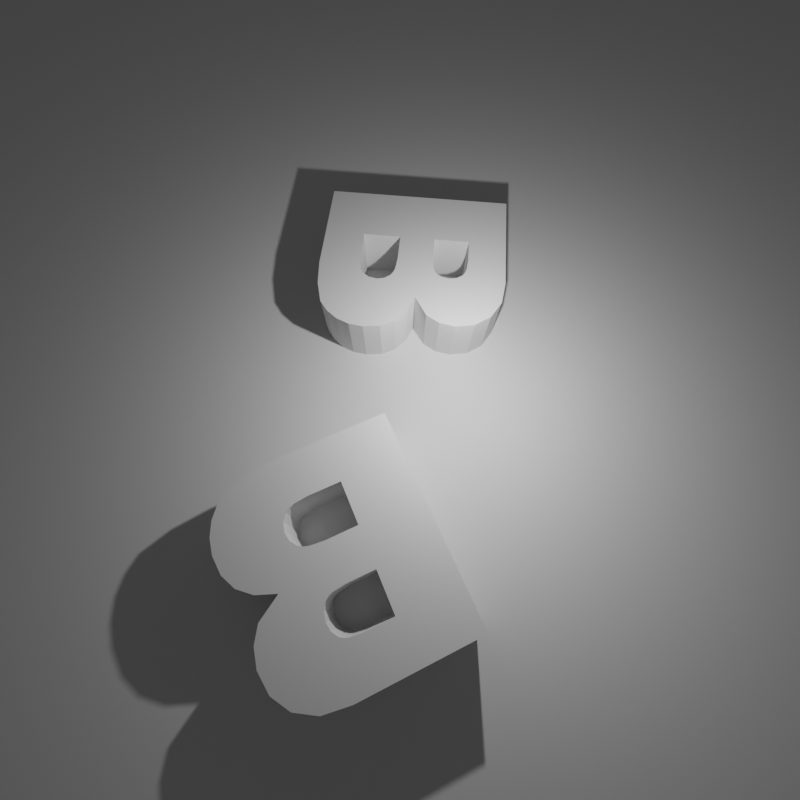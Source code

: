 # Source: figure.blend  (saved by Blender 2.80.75; exported with 4.5.12 LTS)
import bpy
from mathutils import Matrix  # noqa: F401  (used for matrix-valued properties, if any)

bpy.ops.wm.read_factory_settings(use_empty=True)
scene = bpy.context.scene
scene.name = 'Scene'

# ---- collections
col_collection = bpy.data.collections.new('Collection'); scene.collection.children.link(col_collection)

# ---- world
world_world = bpy.data.worlds.new('World'); scene.world = world_world
world_world.use_nodes = True; world_world.node_tree.nodes.clear()
_N = world_world.node_tree.nodes; _L = world_world.node_tree.links
n0 = _N.new('ShaderNodeOutputWorld'); n0.name = 'World Output'; n0.location = (300, 300)
n1 = _N.new('ShaderNodeBackground'); n1.name = 'Background'; n1.location = (10, 300)
n1.inputs[0].default_value = (0.05088, 0.05088, 0.05088, 1.0)
_L.new(n1.outputs[0], n0.inputs[0])
n0.is_active_output = True
world_world.color = (0.05088, 0.05088, 0.05088)
world_world.use_sun_shadow = False
world_world.sun_shadow_jitter_overblur = 0.0

# ---- cameras
cam_camera_615 = bpy.data.cameras.new('Camera.615')
cam_camera_615.clip_start = 0.5
cam_camera_615.clip_end = 30.0
cam_camera_615.lens = 20.0

# ---- lights
light_light = bpy.data.lights.new('Light', 'POINT')
light_light.transmission_factor = 0.0
light_light.energy = 1000.0
light_light.shadow_soft_size = 0.1
light_light.shadow_maximum_resolution = 0.006
light_light.use_absolute_resolution = True

# ---- meshes
me_small_b_630 = bpy.data.meshes.new('small B.630')
me_small_b_630.from_pydata([(-4.112, -9.0, 0.0), (-4.112, 9.0, 4.0), (-4.112, 9.0, 0.0), (-4.112, -9.0, 4.0), (5.187, -9.0, 0.0), (5.187, -9.0, 4.0), (1.322, 1.94, 4.0), (1.322, 1.94, 0.0), (1.322, 5.353, 0.0), (1.322, 5.353, 4.0), (6.031, -4.623, 4.0), (5.694, -4.846, 4.0), (7.6, -8.754, 4.0), (5.255, -5.005, 4.0), (9.646, -8.165, 0.0), (10.62, -7.398, 0.0), (10.62, -7.398, 4.0), (9.646, -8.165, 4.0), (5.971, 9.0, 4.0), (8.2, 8.678, 4.0), (5.971, 9.0, 0.0), (8.2, 8.678, 0.0), (5.124, 2.192, 4.0), (8.35, 0.577, 4.0), (5.418, 2.388, 4.0), (3.665, 1.94, 0.0), (3.665, 1.94, 4.0), (4.733, 2.052, 0.0), (4.733, 2.052, 4.0), (5.124, 2.192, 0.0), (10.85, 6.268, 0.0), (5.789, 4.383, 0.0), (9.842, 7.711, 0.0), (11.19, 4.518, 0.0), (10.95, 3.036, 0.0), (5.912, 3.683, 0.0), (10.23, 1.78, 0.0), (8.35, 0.577, 0.0), (5.789, 2.936, 0.0), (5.418, 4.911, 0.0), (6.037, -1.971, 0.0), (6.46, -2.534, 0.0), (5.694, -4.846, 0.0), (5.255, -5.005, 0.0), (5.418, 2.388, 0.0), (5.635, 2.637, 4.0), (6.459, -4.026, 4.0), (11.84, -5.209, 4.0), (6.602, -3.254, 4.0), (12.0, -3.88, 4.0), (11.78, -2.307, 4.0), (11.37, -6.397, 0.0), (11.37, -6.397, 4.0), (5.701, -1.759, 0.0), (6.031, -4.623, 0.0), (5.26, -1.607, 0.0), (4.057, -1.486, 0.0), (5.635, 2.637, 0.0), (5.789, 2.936, 4.0), (11.84, -5.209, 0.0), (6.459, -4.026, 0.0), (12.0, -3.88, 0.0), (11.78, -2.307, 0.0), (6.602, -3.254, 0.0), (1.322, -1.486, 0.0), (5.912, 3.683, 4.0), (11.11, -1.025, 4.0), (9.98, -0.057, 4.0), (6.46, -2.534, 4.0), (5.701, -1.759, 4.0), (11.11, -1.025, 0.0), (9.98, -0.057, 0.0), (6.037, -1.971, 4.0), (5.126, 5.105, 0.0), (1.322, -5.132, 0.0), (4.069, -5.132, 0.0), (5.789, 4.383, 4.0), (5.26, -1.607, 4.0), (5.418, 4.911, 4.0), (7.6, -8.754, 0.0), (1.322, -5.132, 4.0), (1.322, -1.486, 4.0), (9.842, 7.711, 4.0), (3.701, 5.353, 0.0), (4.742, 5.243, 0.0), (5.126, 5.105, 4.0), (4.742, 5.243, 4.0), (10.23, 1.78, 4.0), (10.95, 3.036, 4.0), (11.19, 4.518, 4.0), (10.85, 6.268, 4.0), (3.701, 5.353, 4.0), (4.069, -5.132, 4.0), (4.057, -1.486, 4.0)], [], [(0, 1, 2), (3, 1, 0), (3, 4, 5), (4, 3, 0), (6, 7, 8), (6, 8, 9), (10, 11, 12), (11, 13, 12), (14, 15, 16), (14, 16, 17), (18, 19, 20), (21, 20, 19), (22, 23, 24), (25, 7, 6), (25, 6, 26), (27, 25, 26), (27, 26, 28), (29, 27, 28), (29, 28, 22), (30, 31, 32), (33, 31, 30), (34, 35, 33), (36, 35, 34), (37, 38, 36), (31, 39, 32), (21, 32, 39), (40, 37, 41), (12, 17, 10), (17, 16, 10), (42, 43, 13), (42, 13, 11), (44, 29, 22), (44, 22, 24), (24, 23, 45), (46, 10, 16), (46, 47, 48), (49, 50, 48), (15, 51, 52), (15, 52, 16), (53, 37, 40), (54, 42, 11), (54, 11, 10), (55, 56, 27), (57, 44, 24), (57, 24, 45), (45, 23, 58), (51, 59, 47), (51, 47, 52), (60, 54, 10), (60, 10, 46), (59, 61, 49), (59, 49, 47), (29, 55, 27), (38, 57, 45), (38, 45, 58), (62, 50, 49), (62, 49, 61), (55, 29, 53), (38, 37, 57), (63, 60, 46), (63, 46, 48), (44, 37, 29), (56, 64, 25), (35, 38, 58), (35, 58, 65), (66, 67, 68), (23, 22, 69), (70, 66, 50), (70, 50, 62), (41, 63, 48), (41, 48, 68), (70, 71, 67), (70, 67, 66), (40, 41, 68), (40, 68, 72), (73, 21, 39), (31, 33, 35), (71, 37, 23), (71, 23, 67), (64, 74, 0), (4, 0, 74), (75, 4, 74), (0, 2, 64), (31, 35, 65), (31, 65, 76), (22, 28, 77), (57, 37, 44), (18, 20, 1), (39, 31, 76), (39, 76, 78), (35, 36, 38), (1, 20, 2), (5, 4, 12), (79, 12, 4), (3, 5, 80), (80, 81, 3), (76, 82, 78), (83, 20, 84), (84, 20, 73), (39, 78, 85), (39, 85, 73), (14, 12, 79), (85, 18, 86), (37, 36, 87), (37, 87, 23), (2, 20, 8), (21, 73, 20), (73, 85, 86), (73, 86, 84), (85, 78, 19), (82, 19, 78), (88, 89, 65), (65, 58, 87), (87, 58, 23), (87, 88, 65), (76, 65, 89), (89, 90, 76), (82, 76, 90), (17, 12, 14), (91, 18, 9), (86, 18, 91), (19, 18, 85), (1, 9, 18), (77, 69, 22), (36, 34, 88), (36, 88, 87), (84, 86, 91), (84, 91, 83), (75, 74, 80), (75, 80, 92), (83, 8, 20), (8, 7, 2), (25, 27, 56), (7, 25, 64), (34, 33, 89), (34, 89, 88), (28, 26, 93), (3, 81, 1), (1, 6, 9), (7, 64, 2), (81, 93, 26), (6, 81, 26), (83, 91, 9), (83, 9, 8), (93, 77, 28), (43, 75, 92), (43, 92, 13), (6, 1, 81), (33, 30, 90), (33, 90, 89), (40, 72, 69), (40, 69, 53), (30, 32, 82), (30, 82, 90), (62, 63, 70), (61, 63, 62), (71, 70, 41), (59, 63, 61), (14, 54, 15), (51, 60, 59), (37, 71, 41), (53, 29, 37), (53, 69, 77), (53, 77, 55), (32, 21, 19), (32, 19, 82), (72, 68, 23), (67, 23, 68), (69, 72, 23), (68, 48, 66), (50, 66, 48), (16, 52, 46), (49, 48, 47), (47, 46, 52), (55, 77, 93), (55, 93, 56), (92, 80, 5), (56, 93, 81), (56, 81, 64), (42, 79, 43), (5, 12, 13), (13, 92, 5), (64, 81, 80), (64, 80, 74), (43, 4, 75), (14, 79, 54), (51, 15, 60), (63, 59, 60), (42, 54, 79), (4, 43, 79), (41, 70, 63), (54, 60, 15)])
me_small_b_630.use_remesh_preserve_volume = False
me_small_b_630.use_remesh_preserve_attributes = False
me_small_b_630.use_mirror_vertex_groups = False
me_small_b_630.update()
me_plane_343 = bpy.data.meshes.new('Plane.343')
me_plane_343.from_pydata([(-1.0, -1.0, 0.0), (1.0, -1.0, 0.0), (-1.0, 1.0, 0.0), (1.0, 1.0, 0.0)], [], [(0, 1, 3, 2)])
_uv = me_plane_343.uv_layers.new(name='UVMap')
_uv.uv.foreach_set('vector', [0.0, 0.0, 1.0, 0.0, 1.0, 1.0, 0.0, 1.0])
me_plane_343.use_remesh_preserve_volume = False
me_plane_343.use_remesh_preserve_attributes = False
me_plane_343.use_mirror_vertex_groups = False
me_plane_343.update()
me_small_b_631 = bpy.data.meshes.new('small B.631')
me_small_b_631.from_pydata([(-4.112, -9.0, 0.0), (-4.112, 9.0, 4.0), (-4.112, 9.0, 0.0), (-4.112, -9.0, 4.0), (5.187, -9.0, 0.0), (5.187, -9.0, 4.0), (1.322, 1.94, 4.0), (1.322, 1.94, 0.0), (1.322, 5.353, 0.0), (1.322, 5.353, 4.0), (6.031, -4.623, 4.0), (5.694, -4.846, 4.0), (7.6, -8.754, 4.0), (5.255, -5.005, 4.0), (9.646, -8.165, 0.0), (10.62, -7.398, 0.0), (10.62, -7.398, 4.0), (9.646, -8.165, 4.0), (5.971, 9.0, 4.0), (8.2, 8.678, 4.0), (5.971, 9.0, 0.0), (8.2, 8.678, 0.0), (5.124, 2.192, 4.0), (8.35, 0.577, 4.0), (5.418, 2.388, 4.0), (3.665, 1.94, 0.0), (3.665, 1.94, 4.0), (4.733, 2.052, 0.0), (4.733, 2.052, 4.0), (5.124, 2.192, 0.0), (10.85, 6.268, 0.0), (5.789, 4.383, 0.0), (9.842, 7.711, 0.0), (11.19, 4.518, 0.0), (10.95, 3.036, 0.0), (5.912, 3.683, 0.0), (10.23, 1.78, 0.0), (8.35, 0.577, 0.0), (5.789, 2.936, 0.0), (5.418, 4.911, 0.0), (6.037, -1.971, 0.0), (6.46, -2.534, 0.0), (5.694, -4.846, 0.0), (5.255, -5.005, 0.0), (5.418, 2.388, 0.0), (5.635, 2.637, 4.0), (6.459, -4.026, 4.0), (11.84, -5.209, 4.0), (6.602, -3.254, 4.0), (12.0, -3.88, 4.0), (11.78, -2.307, 4.0), (11.37, -6.397, 0.0), (11.37, -6.397, 4.0), (5.701, -1.759, 0.0), (6.031, -4.623, 0.0), (5.26, -1.607, 0.0), (4.057, -1.486, 0.0), (5.635, 2.637, 0.0), (5.789, 2.936, 4.0), (11.84, -5.209, 0.0), (6.459, -4.026, 0.0), (12.0, -3.88, 0.0), (11.78, -2.307, 0.0), (6.602, -3.254, 0.0), (1.322, -1.486, 0.0), (5.912, 3.683, 4.0), (11.11, -1.025, 4.0), (9.98, -0.057, 4.0), (6.46, -2.534, 4.0), (5.701, -1.759, 4.0), (11.11, -1.025, 0.0), (9.98, -0.057, 0.0), (6.037, -1.971, 4.0), (5.126, 5.105, 0.0), (1.322, -5.132, 0.0), (4.069, -5.132, 0.0), (5.789, 4.383, 4.0), (5.26, -1.607, 4.0), (5.418, 4.911, 4.0), (7.6, -8.754, 0.0), (1.322, -5.132, 4.0), (1.322, -1.486, 4.0), (9.842, 7.711, 4.0), (3.701, 5.353, 0.0), (4.742, 5.243, 0.0), (5.126, 5.105, 4.0), (4.742, 5.243, 4.0), (10.23, 1.78, 4.0), (10.95, 3.036, 4.0), (11.19, 4.518, 4.0), (10.85, 6.268, 4.0), (3.701, 5.353, 4.0), (4.069, -5.132, 4.0), (4.057, -1.486, 4.0)], [], [(0, 1, 2), (3, 1, 0), (3, 4, 5), (4, 3, 0), (6, 7, 8), (6, 8, 9), (10, 11, 12), (11, 13, 12), (14, 15, 16), (14, 16, 17), (18, 19, 20), (21, 20, 19), (22, 23, 24), (25, 7, 6), (25, 6, 26), (27, 25, 26), (27, 26, 28), (29, 27, 28), (29, 28, 22), (30, 31, 32), (33, 31, 30), (34, 35, 33), (36, 35, 34), (37, 38, 36), (31, 39, 32), (21, 32, 39), (40, 37, 41), (12, 17, 10), (17, 16, 10), (42, 43, 13), (42, 13, 11), (44, 29, 22), (44, 22, 24), (24, 23, 45), (46, 10, 16), (46, 47, 48), (49, 50, 48), (15, 51, 52), (15, 52, 16), (53, 37, 40), (54, 42, 11), (54, 11, 10), (55, 56, 27), (57, 44, 24), (57, 24, 45), (45, 23, 58), (51, 59, 47), (51, 47, 52), (60, 54, 10), (60, 10, 46), (59, 61, 49), (59, 49, 47), (29, 55, 27), (38, 57, 45), (38, 45, 58), (62, 50, 49), (62, 49, 61), (55, 29, 53), (38, 37, 57), (63, 60, 46), (63, 46, 48), (44, 37, 29), (56, 64, 25), (35, 38, 58), (35, 58, 65), (66, 67, 68), (23, 22, 69), (70, 66, 50), (70, 50, 62), (41, 63, 48), (41, 48, 68), (70, 71, 67), (70, 67, 66), (40, 41, 68), (40, 68, 72), (73, 21, 39), (31, 33, 35), (71, 37, 23), (71, 23, 67), (64, 74, 0), (4, 0, 74), (75, 4, 74), (0, 2, 64), (31, 35, 65), (31, 65, 76), (22, 28, 77), (57, 37, 44), (18, 20, 1), (39, 31, 76), (39, 76, 78), (35, 36, 38), (1, 20, 2), (5, 4, 12), (79, 12, 4), (3, 5, 80), (80, 81, 3), (76, 82, 78), (83, 20, 84), (84, 20, 73), (39, 78, 85), (39, 85, 73), (14, 12, 79), (85, 18, 86), (37, 36, 87), (37, 87, 23), (2, 20, 8), (21, 73, 20), (73, 85, 86), (73, 86, 84), (85, 78, 19), (82, 19, 78), (88, 89, 65), (65, 58, 87), (87, 58, 23), (87, 88, 65), (76, 65, 89), (89, 90, 76), (82, 76, 90), (17, 12, 14), (91, 18, 9), (86, 18, 91), (19, 18, 85), (1, 9, 18), (77, 69, 22), (36, 34, 88), (36, 88, 87), (84, 86, 91), (84, 91, 83), (75, 74, 80), (75, 80, 92), (83, 8, 20), (8, 7, 2), (25, 27, 56), (7, 25, 64), (34, 33, 89), (34, 89, 88), (28, 26, 93), (3, 81, 1), (1, 6, 9), (7, 64, 2), (81, 93, 26), (6, 81, 26), (83, 91, 9), (83, 9, 8), (93, 77, 28), (43, 75, 92), (43, 92, 13), (6, 1, 81), (33, 30, 90), (33, 90, 89), (40, 72, 69), (40, 69, 53), (30, 32, 82), (30, 82, 90), (62, 63, 70), (61, 63, 62), (71, 70, 41), (59, 63, 61), (14, 54, 15), (51, 60, 59), (37, 71, 41), (53, 29, 37), (53, 69, 77), (53, 77, 55), (32, 21, 19), (32, 19, 82), (72, 68, 23), (67, 23, 68), (69, 72, 23), (68, 48, 66), (50, 66, 48), (16, 52, 46), (49, 48, 47), (47, 46, 52), (55, 77, 93), (55, 93, 56), (92, 80, 5), (56, 93, 81), (56, 81, 64), (42, 79, 43), (5, 12, 13), (13, 92, 5), (64, 81, 80), (64, 80, 74), (43, 4, 75), (14, 79, 54), (51, 15, 60), (63, 59, 60), (42, 54, 79), (4, 43, 79), (41, 70, 63), (54, 60, 15)])
me_small_b_631.use_remesh_preserve_volume = False
me_small_b_631.use_remesh_preserve_attributes = False
me_small_b_631.use_mirror_vertex_groups = False
me_small_b_631.update()

# ---- objects
ob_small_b = bpy.data.objects.new('small B', me_small_b_630)
ob_plane = bpy.data.objects.new('Plane', me_plane_343)
ob_camera = bpy.data.objects.new('Camera', cam_camera_615)
ob_small_b_007 = bpy.data.objects.new('small B.007', me_small_b_631)
ob_light = bpy.data.objects.new('Light', light_light)

# ---- transforms, parenting, visibility, modifiers, constraints
ob_small_b.location = (9.0, 0.0, 0.0)
ob_small_b.rotation_euler = (0.0, 0.0, -1.047)
ob_small_b.scale = (0.3, 0.3, 0.4)
ob_small_b.lineart.crease_threshold = 0.0
ob_plane.location = (0.0, 0.0, 0.0)
ob_plane.scale = (40.0, 40.0, 40.0)
ob_plane.lineart.crease_threshold = 0.0
ob_camera.location = (9.975, 0.4957, 12.0)
ob_camera.rotation_euler = (0.3948, -1.335e-07, 1.67)
ob_camera.lineart.crease_threshold = 0.0
ob_small_b_007.location = (0.0, 0.0, 0.0)
ob_small_b_007.scale = (0.3, 0.3, 0.4)
ob_small_b_007.lineart.crease_threshold = 0.0
ob_light.location = (4.844, 1.783, 5.125)
ob_light.rotation_euler = (0.6503, 0.05522, 1.866)
ob_light.lock_rotations_4d = False
ob_light.empty_display_type = 'ARROWS'
ob_light.color = (0.0, 0.0, 0.0, 0.0)
ob_light.lineart.crease_threshold = 0.0

# ---- collection membership
scene.collection.objects.link(ob_small_b)
scene.collection.objects.link(ob_plane)
scene.collection.objects.link(ob_camera)
scene.collection.objects.link(ob_small_b_007)
col_collection.objects.link(ob_light)

# ---- scene / render settings (as saved in the file)
scene.camera = ob_camera
scene.frame_start = 1; scene.frame_end = 250; scene.frame_set(0)
scene.render.engine = 'CYCLES'
scene.render.resolution_x = 640
scene.render.resolution_y = 640
scene.render.use_overwrite = False
scene.render.use_single_layer = True
scene.cycles.use_denoising = False
scene.cycles.samples = 128
scene.cycles.sampling_pattern = 'TABULATED_SOBOL'
scene.cycles.use_adaptive_sampling = False
scene.cycles.use_light_tree = False
scene.view_settings.view_transform = 'Filmic'
bpy.context.view_layer.update()
